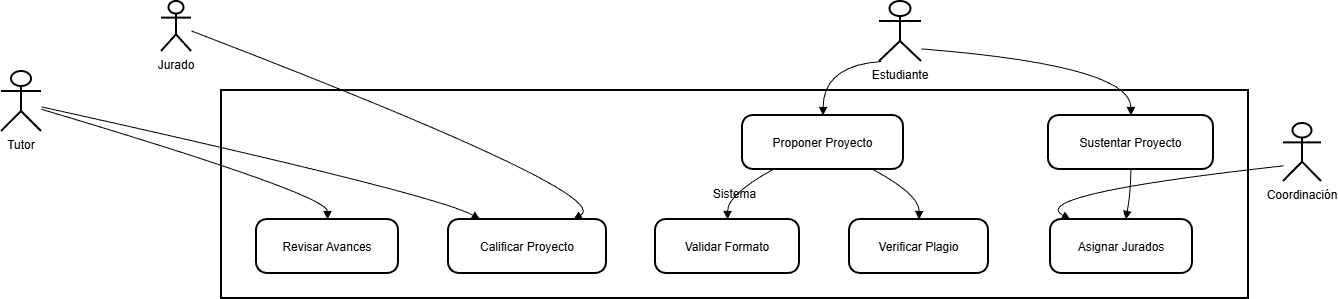

The diagram above was exported from draw.io. Its source (the exported page's mxGraphModel, read from the mxfile embedded in the PNG):
<mxGraphModel dx="872" dy="465" grid="1" gridSize="10" guides="1" tooltips="1" connect="1" arrows="1" fold="1" page="1" pageScale="1" pageWidth="827" pageHeight="1169" math="0" shadow="0">
  <root>
    <mxCell id="0" />
    <mxCell id="1" parent="0" />
    <mxCell id="9XdksialmYt-_dVJMcFu-1" value="Sistema" style="whiteSpace=wrap;strokeWidth=2;" vertex="1" parent="1">
      <mxGeometry x="240" y="109" width="1027" height="208" as="geometry" />
    </mxCell>
    <mxCell id="9XdksialmYt-_dVJMcFu-2" value="Estudiante" style="rounded=1;whiteSpace=wrap;arcSize=50;strokeWidth=2;shape=umlActor;verticalLabelPosition=bottom;verticalAlign=top;html=1;outlineConnect=0;" vertex="1" parent="1">
      <mxGeometry x="898" y="20" width="42" height="60" as="geometry" />
    </mxCell>
    <mxCell id="9XdksialmYt-_dVJMcFu-3" value="Tutor" style="rounded=1;whiteSpace=wrap;arcSize=50;strokeWidth=2;shape=umlActor;verticalLabelPosition=bottom;verticalAlign=top;html=1;outlineConnect=0;" vertex="1" parent="1">
      <mxGeometry x="20" y="90" width="40" height="60" as="geometry" />
    </mxCell>
    <mxCell id="9XdksialmYt-_dVJMcFu-4" value="Jurado" style="rounded=1;whiteSpace=wrap;arcSize=50;strokeWidth=2;shape=umlActor;verticalLabelPosition=bottom;verticalAlign=top;html=1;outlineConnect=0;" vertex="1" parent="1">
      <mxGeometry x="180" y="20" width="30" height="50" as="geometry" />
    </mxCell>
    <mxCell id="9XdksialmYt-_dVJMcFu-5" value="Coordinación" style="rounded=1;whiteSpace=wrap;arcSize=50;strokeWidth=2;shape=umlActor;verticalLabelPosition=bottom;verticalAlign=top;html=1;outlineConnect=0;" vertex="1" parent="1">
      <mxGeometry x="1302" y="142" width="38" height="58" as="geometry" />
    </mxCell>
    <mxCell id="9XdksialmYt-_dVJMcFu-6" value="Proponer Proyecto" style="rounded=1;arcSize=20;strokeWidth=2" vertex="1" parent="1">
      <mxGeometry x="761" y="134" width="161" height="54" as="geometry" />
    </mxCell>
    <mxCell id="9XdksialmYt-_dVJMcFu-7" value="Revisar Avances" style="rounded=1;arcSize=20;strokeWidth=2" vertex="1" parent="1">
      <mxGeometry x="275" y="238" width="142" height="54" as="geometry" />
    </mxCell>
    <mxCell id="9XdksialmYt-_dVJMcFu-8" value="Sustentar Proyecto" style="rounded=1;arcSize=20;strokeWidth=2" vertex="1" parent="1">
      <mxGeometry x="1067" y="134" width="165" height="54" as="geometry" />
    </mxCell>
    <mxCell id="9XdksialmYt-_dVJMcFu-9" value="Calificar Proyecto" style="rounded=1;arcSize=20;strokeWidth=2" vertex="1" parent="1">
      <mxGeometry x="467" y="238" width="158" height="54" as="geometry" />
    </mxCell>
    <mxCell id="9XdksialmYt-_dVJMcFu-10" value="Validar Formato" style="rounded=1;arcSize=20;strokeWidth=2" vertex="1" parent="1">
      <mxGeometry x="674" y="238" width="144" height="54" as="geometry" />
    </mxCell>
    <mxCell id="9XdksialmYt-_dVJMcFu-11" value="Verificar Plagio" style="rounded=1;arcSize=20;strokeWidth=2" vertex="1" parent="1">
      <mxGeometry x="868" y="238" width="139" height="54" as="geometry" />
    </mxCell>
    <mxCell id="9XdksialmYt-_dVJMcFu-12" value="Asignar Jurados" style="rounded=1;arcSize=20;strokeWidth=2" vertex="1" parent="1">
      <mxGeometry x="1069" y="238" width="142" height="54" as="geometry" />
    </mxCell>
    <mxCell id="9XdksialmYt-_dVJMcFu-13" value="" style="curved=1;startArrow=none;endArrow=block;exitX=0.04;exitY=1;entryX=0.5;entryY=0;rounded=0;" edge="1" parent="1" source="9XdksialmYt-_dVJMcFu-2" target="9XdksialmYt-_dVJMcFu-6">
      <mxGeometry relative="1" as="geometry">
        <Array as="points">
          <mxPoint x="842" y="84" />
        </Array>
      </mxGeometry>
    </mxCell>
    <mxCell id="9XdksialmYt-_dVJMcFu-14" value="" style="curved=1;startArrow=none;endArrow=block;exitX=1;exitY=0.79;entryX=0.5;entryY=0;rounded=0;" edge="1" parent="1" source="9XdksialmYt-_dVJMcFu-2" target="9XdksialmYt-_dVJMcFu-8">
      <mxGeometry relative="1" as="geometry">
        <Array as="points">
          <mxPoint x="1149" y="84" />
        </Array>
      </mxGeometry>
    </mxCell>
    <mxCell id="9XdksialmYt-_dVJMcFu-15" value="" style="curved=1;startArrow=none;endArrow=block;exitX=1;exitY=0.63;entryX=0.5;entryY=0;rounded=0;" edge="1" parent="1" source="9XdksialmYt-_dVJMcFu-3" target="9XdksialmYt-_dVJMcFu-7">
      <mxGeometry relative="1" as="geometry">
        <Array as="points">
          <mxPoint x="346" y="213" />
        </Array>
      </mxGeometry>
    </mxCell>
    <mxCell id="9XdksialmYt-_dVJMcFu-16" value="" style="curved=1;startArrow=none;endArrow=block;exitX=1;exitY=0.59;entryX=0.2;entryY=0;rounded=0;" edge="1" parent="1" source="9XdksialmYt-_dVJMcFu-3" target="9XdksialmYt-_dVJMcFu-9">
      <mxGeometry relative="1" as="geometry">
        <Array as="points">
          <mxPoint x="456" y="213" />
        </Array>
      </mxGeometry>
    </mxCell>
    <mxCell id="9XdksialmYt-_dVJMcFu-17" value="" style="curved=1;startArrow=none;endArrow=block;exitX=1;exitY=0.59;entryX=0.79;entryY=0;rounded=0;" edge="1" parent="1" source="9XdksialmYt-_dVJMcFu-4" target="9XdksialmYt-_dVJMcFu-9">
      <mxGeometry relative="1" as="geometry">
        <Array as="points">
          <mxPoint x="636" y="213" />
        </Array>
      </mxGeometry>
    </mxCell>
    <mxCell id="9XdksialmYt-_dVJMcFu-18" value="" style="curved=1;startArrow=none;endArrow=block;exitX=0;exitY=0.73;entryX=0.14;entryY=0;rounded=0;" edge="1" parent="1" source="9XdksialmYt-_dVJMcFu-5" target="9XdksialmYt-_dVJMcFu-12">
      <mxGeometry relative="1" as="geometry">
        <Array as="points">
          <mxPoint x="1043" y="213" />
        </Array>
      </mxGeometry>
    </mxCell>
    <mxCell id="9XdksialmYt-_dVJMcFu-19" value="" style="curved=1;startArrow=none;endArrow=block;exitX=0.19;exitY=1;entryX=0.5;entryY=0;rounded=0;" edge="1" parent="1" source="9XdksialmYt-_dVJMcFu-6" target="9XdksialmYt-_dVJMcFu-10">
      <mxGeometry relative="1" as="geometry">
        <Array as="points">
          <mxPoint x="746" y="213" />
        </Array>
      </mxGeometry>
    </mxCell>
    <mxCell id="9XdksialmYt-_dVJMcFu-20" value="" style="curved=1;startArrow=none;endArrow=block;exitX=0.81;exitY=1;entryX=0.5;entryY=0;rounded=0;" edge="1" parent="1" source="9XdksialmYt-_dVJMcFu-6" target="9XdksialmYt-_dVJMcFu-11">
      <mxGeometry relative="1" as="geometry">
        <Array as="points">
          <mxPoint x="938" y="213" />
        </Array>
      </mxGeometry>
    </mxCell>
    <mxCell id="9XdksialmYt-_dVJMcFu-21" value="" style="curved=1;startArrow=none;endArrow=block;exitX=0.5;exitY=1;entryX=0.53;entryY=0;rounded=0;" edge="1" parent="1" source="9XdksialmYt-_dVJMcFu-8" target="9XdksialmYt-_dVJMcFu-12">
      <mxGeometry relative="1" as="geometry">
        <Array as="points">
          <mxPoint x="1149" y="213" />
        </Array>
      </mxGeometry>
    </mxCell>
  </root>
</mxGraphModel>